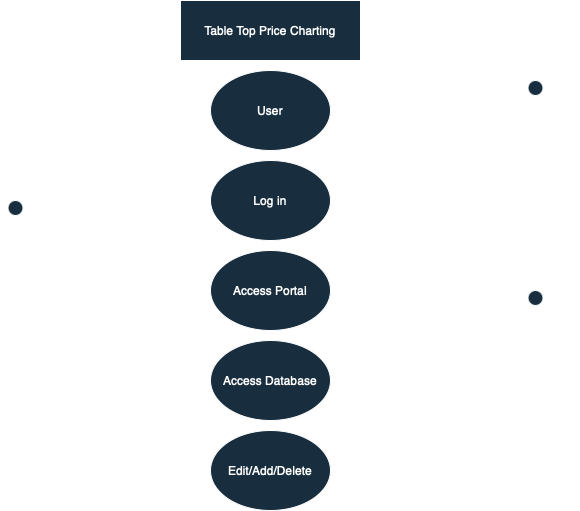

The diagram above was exported from draw.io. Its source (the exported page's mxGraphModel, read from the mxfile embedded in the PNG):
<mxGraphModel dx="938" dy="513" grid="1" gridSize="10" guides="1" tooltips="1" connect="1" arrows="1" fold="1" page="1" pageScale="1" pageWidth="850" pageHeight="1100" math="0" shadow="0">
  <root>
    <mxCell id="0" />
    <mxCell id="1" parent="0" />
    <mxCell id="xzabQATDa0D7l-zU06u0-1" value="Table Top Price Charting" style="rounded=0;whiteSpace=wrap;html=1;labelBackgroundColor=none;fillColor=#182E3E;strokeColor=#FFFFFF;fontColor=#FFFFFF;" vertex="1" parent="1">
      <mxGeometry x="350" y="20" width="180" height="60" as="geometry" />
    </mxCell>
    <mxCell id="xzabQATDa0D7l-zU06u0-2" value="User" style="ellipse;whiteSpace=wrap;html=1;labelBackgroundColor=none;fillColor=#182E3E;strokeColor=#FFFFFF;fontColor=#FFFFFF;" vertex="1" parent="1">
      <mxGeometry x="380" y="90" width="120" height="80" as="geometry" />
    </mxCell>
    <mxCell id="xzabQATDa0D7l-zU06u0-3" value="Log in" style="ellipse;whiteSpace=wrap;html=1;labelBackgroundColor=none;fillColor=#182E3E;strokeColor=#FFFFFF;fontColor=#FFFFFF;" vertex="1" parent="1">
      <mxGeometry x="380" y="180" width="120" height="80" as="geometry" />
    </mxCell>
    <mxCell id="xzabQATDa0D7l-zU06u0-4" value="Access Portal" style="ellipse;whiteSpace=wrap;html=1;labelBackgroundColor=none;fillColor=#182E3E;strokeColor=#FFFFFF;fontColor=#FFFFFF;" vertex="1" parent="1">
      <mxGeometry x="380" y="270" width="120" height="80" as="geometry" />
    </mxCell>
    <mxCell id="xzabQATDa0D7l-zU06u0-5" value="Access Database" style="ellipse;whiteSpace=wrap;html=1;labelBackgroundColor=none;fillColor=#182E3E;strokeColor=#FFFFFF;fontColor=#FFFFFF;" vertex="1" parent="1">
      <mxGeometry x="380" y="360" width="120" height="80" as="geometry" />
    </mxCell>
    <mxCell id="xzabQATDa0D7l-zU06u0-6" value="Edit/Add/Delete" style="ellipse;whiteSpace=wrap;html=1;labelBackgroundColor=none;fillColor=#182E3E;strokeColor=#FFFFFF;fontColor=#FFFFFF;" vertex="1" parent="1">
      <mxGeometry x="380" y="450" width="120" height="80" as="geometry" />
    </mxCell>
    <mxCell id="xzabQATDa0D7l-zU06u0-7" value="User" style="shape=umlActor;verticalLabelPosition=bottom;verticalAlign=top;html=1;outlineConnect=0;labelBackgroundColor=none;fillColor=#182E3E;strokeColor=#FFFFFF;fontColor=#FFFFFF;" vertex="1" parent="1">
      <mxGeometry x="170" y="220" width="30" height="60" as="geometry" />
    </mxCell>
    <mxCell id="xzabQATDa0D7l-zU06u0-8" value="Service Provider" style="shape=umlActor;verticalLabelPosition=bottom;verticalAlign=top;html=1;outlineConnect=0;strokeColor=#FFFFFF;fontColor=#FFFFFF;fillColor=#182E3E;" vertex="1" parent="1">
      <mxGeometry x="690" y="100" width="30" height="60" as="geometry" />
    </mxCell>
    <mxCell id="xzabQATDa0D7l-zU06u0-9" value="Database" style="shape=umlActor;verticalLabelPosition=bottom;verticalAlign=top;html=1;outlineConnect=0;strokeColor=#FFFFFF;fontColor=#FFFFFF;fillColor=#182E3E;" vertex="1" parent="1">
      <mxGeometry x="690" y="310" width="30" height="60" as="geometry" />
    </mxCell>
  </root>
</mxGraphModel>